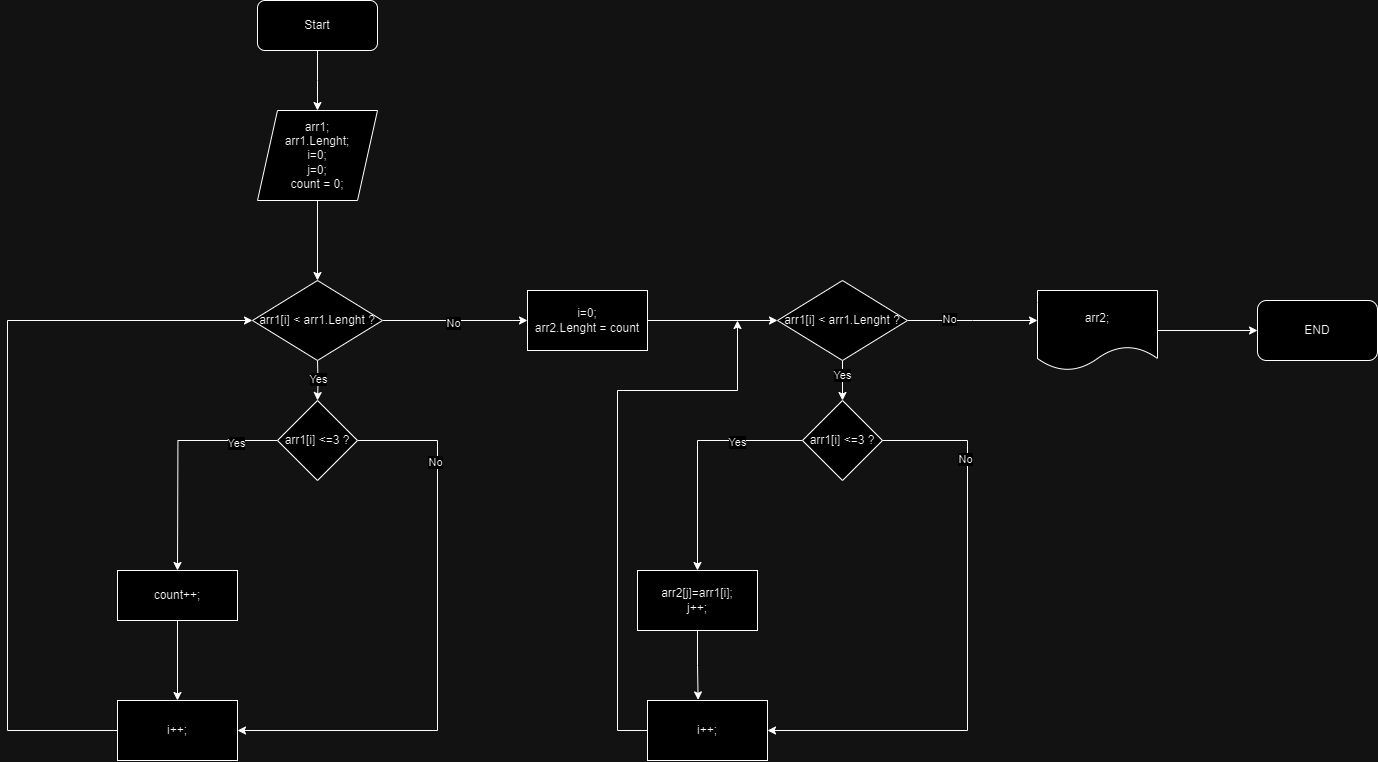

The diagram above was exported from draw.io. Its source (the exported page's mxGraphModel, read from the mxfile embedded in the PNG):
<mxGraphModel dx="2049" dy="2252" grid="1" gridSize="10" guides="1" tooltips="1" connect="1" arrows="1" fold="1" page="1" pageScale="1" pageWidth="827" pageHeight="1169" math="0" shadow="0">
  <root>
    <mxCell id="0" />
    <mxCell id="1" parent="0" />
    <mxCell id="YFHB7XfuTqpJpWhZnw3J-4" style="edgeStyle=orthogonalEdgeStyle;rounded=0;orthogonalLoop=1;jettySize=auto;html=1;" edge="1" parent="1" source="YFHB7XfuTqpJpWhZnw3J-3">
      <mxGeometry relative="1" as="geometry">
        <mxPoint x="400" y="20" as="targetPoint" />
      </mxGeometry>
    </mxCell>
    <mxCell id="YFHB7XfuTqpJpWhZnw3J-3" value="Start" style="rounded=1;whiteSpace=wrap;html=1;" vertex="1" parent="1">
      <mxGeometry x="340" y="-90" width="120" height="50" as="geometry" />
    </mxCell>
    <mxCell id="YFHB7XfuTqpJpWhZnw3J-6" style="edgeStyle=orthogonalEdgeStyle;rounded=0;orthogonalLoop=1;jettySize=auto;html=1;entryX=0.5;entryY=0;entryDx=0;entryDy=0;" edge="1" parent="1" source="YFHB7XfuTqpJpWhZnw3J-5" target="YFHB7XfuTqpJpWhZnw3J-16">
      <mxGeometry relative="1" as="geometry">
        <mxPoint x="400" y="160" as="targetPoint" />
      </mxGeometry>
    </mxCell>
    <mxCell id="YFHB7XfuTqpJpWhZnw3J-5" value="arr1;&lt;br&gt;arr1.Lenght;&lt;br&gt;i=0;&lt;br&gt;j=0;&lt;br&gt;count = 0;" style="shape=parallelogram;perimeter=parallelogramPerimeter;whiteSpace=wrap;html=1;fixedSize=1;" vertex="1" parent="1">
      <mxGeometry x="340" y="20" width="120" height="90" as="geometry" />
    </mxCell>
    <mxCell id="YFHB7XfuTqpJpWhZnw3J-8" style="edgeStyle=orthogonalEdgeStyle;rounded=0;orthogonalLoop=1;jettySize=auto;html=1;" edge="1" parent="1" source="YFHB7XfuTqpJpWhZnw3J-7">
      <mxGeometry relative="1" as="geometry">
        <mxPoint x="260" y="480" as="targetPoint" />
      </mxGeometry>
    </mxCell>
    <mxCell id="YFHB7XfuTqpJpWhZnw3J-11" value="Yes" style="edgeLabel;html=1;align=center;verticalAlign=middle;resizable=0;points=[];" vertex="1" connectable="0" parent="YFHB7XfuTqpJpWhZnw3J-8">
      <mxGeometry x="-0.6446" y="2" relative="1" as="geometry">
        <mxPoint as="offset" />
      </mxGeometry>
    </mxCell>
    <mxCell id="YFHB7XfuTqpJpWhZnw3J-9" style="edgeStyle=orthogonalEdgeStyle;rounded=0;orthogonalLoop=1;jettySize=auto;html=1;entryX=1;entryY=0.5;entryDx=0;entryDy=0;" edge="1" parent="1" source="YFHB7XfuTqpJpWhZnw3J-7" target="YFHB7XfuTqpJpWhZnw3J-14">
      <mxGeometry relative="1" as="geometry">
        <mxPoint x="540" y="630" as="targetPoint" />
        <Array as="points">
          <mxPoint x="520" y="350" />
          <mxPoint x="520" y="640" />
        </Array>
      </mxGeometry>
    </mxCell>
    <mxCell id="YFHB7XfuTqpJpWhZnw3J-10" value="No" style="edgeLabel;html=1;align=center;verticalAlign=middle;resizable=0;points=[];" vertex="1" connectable="0" parent="YFHB7XfuTqpJpWhZnw3J-9">
      <mxGeometry x="-0.6443" y="-3" relative="1" as="geometry">
        <mxPoint as="offset" />
      </mxGeometry>
    </mxCell>
    <mxCell id="YFHB7XfuTqpJpWhZnw3J-7" value="arr1[i] &amp;lt;=3 ?" style="rhombus;whiteSpace=wrap;html=1;" vertex="1" parent="1">
      <mxGeometry x="360" y="310" width="80" height="80" as="geometry" />
    </mxCell>
    <mxCell id="YFHB7XfuTqpJpWhZnw3J-40" style="edgeStyle=orthogonalEdgeStyle;rounded=0;orthogonalLoop=1;jettySize=auto;html=1;entryX=0.422;entryY=-0.01;entryDx=0;entryDy=0;entryPerimeter=0;" edge="1" parent="1" source="YFHB7XfuTqpJpWhZnw3J-12" target="YFHB7XfuTqpJpWhZnw3J-38">
      <mxGeometry relative="1" as="geometry" />
    </mxCell>
    <mxCell id="YFHB7XfuTqpJpWhZnw3J-12" value="arr2[j]=arr1[i];&lt;br&gt;j++;" style="rounded=0;whiteSpace=wrap;html=1;" vertex="1" parent="1">
      <mxGeometry x="720" y="480" width="120" height="60" as="geometry" />
    </mxCell>
    <mxCell id="YFHB7XfuTqpJpWhZnw3J-15" style="edgeStyle=orthogonalEdgeStyle;rounded=0;orthogonalLoop=1;jettySize=auto;html=1;entryX=0;entryY=0.5;entryDx=0;entryDy=0;" edge="1" parent="1" source="YFHB7XfuTqpJpWhZnw3J-14" target="YFHB7XfuTqpJpWhZnw3J-16">
      <mxGeometry relative="1" as="geometry">
        <mxPoint x="80" y="300" as="targetPoint" />
        <Array as="points">
          <mxPoint x="90" y="640" />
          <mxPoint x="90" y="230" />
        </Array>
      </mxGeometry>
    </mxCell>
    <mxCell id="YFHB7XfuTqpJpWhZnw3J-14" value="i++;" style="rounded=0;whiteSpace=wrap;html=1;" vertex="1" parent="1">
      <mxGeometry x="200" y="610" width="120" height="60" as="geometry" />
    </mxCell>
    <mxCell id="YFHB7XfuTqpJpWhZnw3J-17" style="edgeStyle=orthogonalEdgeStyle;rounded=0;orthogonalLoop=1;jettySize=auto;html=1;" edge="1" parent="1" source="YFHB7XfuTqpJpWhZnw3J-16">
      <mxGeometry relative="1" as="geometry">
        <mxPoint x="610" y="230" as="targetPoint" />
      </mxGeometry>
    </mxCell>
    <mxCell id="YFHB7XfuTqpJpWhZnw3J-20" value="No" style="edgeLabel;html=1;align=center;verticalAlign=middle;resizable=0;points=[];" vertex="1" connectable="0" parent="YFHB7XfuTqpJpWhZnw3J-17">
      <mxGeometry x="-0.034" y="-2" relative="1" as="geometry">
        <mxPoint as="offset" />
      </mxGeometry>
    </mxCell>
    <mxCell id="YFHB7XfuTqpJpWhZnw3J-18" style="edgeStyle=orthogonalEdgeStyle;rounded=0;orthogonalLoop=1;jettySize=auto;html=1;entryX=0.5;entryY=0;entryDx=0;entryDy=0;" edge="1" parent="1">
      <mxGeometry relative="1" as="geometry">
        <mxPoint x="400" y="270" as="sourcePoint" />
        <mxPoint x="400" y="310" as="targetPoint" />
      </mxGeometry>
    </mxCell>
    <mxCell id="YFHB7XfuTqpJpWhZnw3J-19" value="Yes" style="edgeLabel;html=1;align=center;verticalAlign=middle;resizable=0;points=[];" vertex="1" connectable="0" parent="YFHB7XfuTqpJpWhZnw3J-18">
      <mxGeometry x="-0.0857" relative="1" as="geometry">
        <mxPoint as="offset" />
      </mxGeometry>
    </mxCell>
    <mxCell id="YFHB7XfuTqpJpWhZnw3J-16" value="arr1[i] &amp;lt; arr1.Lenght ?" style="rhombus;whiteSpace=wrap;html=1;" vertex="1" parent="1">
      <mxGeometry x="335" y="190" width="130" height="80" as="geometry" />
    </mxCell>
    <mxCell id="YFHB7XfuTqpJpWhZnw3J-45" style="edgeStyle=orthogonalEdgeStyle;rounded=0;orthogonalLoop=1;jettySize=auto;html=1;" edge="1" parent="1" source="YFHB7XfuTqpJpWhZnw3J-22" target="YFHB7XfuTqpJpWhZnw3J-25">
      <mxGeometry relative="1" as="geometry" />
    </mxCell>
    <mxCell id="YFHB7XfuTqpJpWhZnw3J-22" value="arr2;" style="shape=document;whiteSpace=wrap;html=1;boundedLbl=1;" vertex="1" parent="1">
      <mxGeometry x="1120" y="200" width="120" height="80" as="geometry" />
    </mxCell>
    <mxCell id="YFHB7XfuTqpJpWhZnw3J-25" value="END" style="rounded=1;whiteSpace=wrap;html=1;" vertex="1" parent="1">
      <mxGeometry x="1340" y="210" width="120" height="60" as="geometry" />
    </mxCell>
    <mxCell id="YFHB7XfuTqpJpWhZnw3J-27" style="edgeStyle=orthogonalEdgeStyle;rounded=0;orthogonalLoop=1;jettySize=auto;html=1;entryX=0.5;entryY=0;entryDx=0;entryDy=0;" edge="1" parent="1" source="YFHB7XfuTqpJpWhZnw3J-26" target="YFHB7XfuTqpJpWhZnw3J-14">
      <mxGeometry relative="1" as="geometry" />
    </mxCell>
    <mxCell id="YFHB7XfuTqpJpWhZnw3J-26" value="count++;" style="rounded=0;whiteSpace=wrap;html=1;" vertex="1" parent="1">
      <mxGeometry x="200" y="480" width="120" height="50" as="geometry" />
    </mxCell>
    <mxCell id="YFHB7XfuTqpJpWhZnw3J-30" style="edgeStyle=orthogonalEdgeStyle;rounded=0;orthogonalLoop=1;jettySize=auto;html=1;entryX=0;entryY=0.5;entryDx=0;entryDy=0;" edge="1" parent="1" source="YFHB7XfuTqpJpWhZnw3J-28" target="YFHB7XfuTqpJpWhZnw3J-29">
      <mxGeometry relative="1" as="geometry" />
    </mxCell>
    <mxCell id="YFHB7XfuTqpJpWhZnw3J-28" value="i=0;&lt;br&gt;arr2.Lenght = count" style="rounded=0;whiteSpace=wrap;html=1;" vertex="1" parent="1">
      <mxGeometry x="610" y="200" width="120" height="60" as="geometry" />
    </mxCell>
    <mxCell id="YFHB7XfuTqpJpWhZnw3J-32" style="edgeStyle=orthogonalEdgeStyle;rounded=0;orthogonalLoop=1;jettySize=auto;html=1;entryX=0.5;entryY=0;entryDx=0;entryDy=0;" edge="1" parent="1" source="YFHB7XfuTqpJpWhZnw3J-29" target="YFHB7XfuTqpJpWhZnw3J-31">
      <mxGeometry relative="1" as="geometry" />
    </mxCell>
    <mxCell id="YFHB7XfuTqpJpWhZnw3J-42" value="Yes" style="edgeLabel;html=1;align=center;verticalAlign=middle;resizable=0;points=[];" vertex="1" connectable="0" parent="YFHB7XfuTqpJpWhZnw3J-32">
      <mxGeometry x="-0.3095" y="-1" relative="1" as="geometry">
        <mxPoint as="offset" />
      </mxGeometry>
    </mxCell>
    <mxCell id="YFHB7XfuTqpJpWhZnw3J-41" style="edgeStyle=orthogonalEdgeStyle;rounded=0;orthogonalLoop=1;jettySize=auto;html=1;" edge="1" parent="1" source="YFHB7XfuTqpJpWhZnw3J-29">
      <mxGeometry relative="1" as="geometry">
        <mxPoint x="1120" y="230" as="targetPoint" />
      </mxGeometry>
    </mxCell>
    <mxCell id="YFHB7XfuTqpJpWhZnw3J-43" value="No" style="edgeLabel;html=1;align=center;verticalAlign=middle;resizable=0;points=[];" vertex="1" connectable="0" parent="YFHB7XfuTqpJpWhZnw3J-41">
      <mxGeometry x="-0.3747" y="2" relative="1" as="geometry">
        <mxPoint as="offset" />
      </mxGeometry>
    </mxCell>
    <mxCell id="YFHB7XfuTqpJpWhZnw3J-29" value="arr1[i] &amp;lt; arr1.Lenght ?" style="rhombus;whiteSpace=wrap;html=1;" vertex="1" parent="1">
      <mxGeometry x="860" y="190" width="130" height="80" as="geometry" />
    </mxCell>
    <mxCell id="YFHB7XfuTqpJpWhZnw3J-34" style="edgeStyle=orthogonalEdgeStyle;rounded=0;orthogonalLoop=1;jettySize=auto;html=1;entryX=0.5;entryY=0;entryDx=0;entryDy=0;exitX=0;exitY=0.5;exitDx=0;exitDy=0;" edge="1" parent="1" source="YFHB7XfuTqpJpWhZnw3J-31" target="YFHB7XfuTqpJpWhZnw3J-12">
      <mxGeometry relative="1" as="geometry">
        <Array as="points">
          <mxPoint x="780" y="350" />
        </Array>
      </mxGeometry>
    </mxCell>
    <mxCell id="YFHB7XfuTqpJpWhZnw3J-39" value="Yes" style="edgeLabel;html=1;align=center;verticalAlign=middle;resizable=0;points=[];" vertex="1" connectable="0" parent="YFHB7XfuTqpJpWhZnw3J-34">
      <mxGeometry x="-0.4407" y="1" relative="1" as="geometry">
        <mxPoint as="offset" />
      </mxGeometry>
    </mxCell>
    <mxCell id="YFHB7XfuTqpJpWhZnw3J-31" value="arr1[i] &amp;lt;=3 ?" style="rhombus;whiteSpace=wrap;html=1;" vertex="1" parent="1">
      <mxGeometry x="885" y="310" width="80" height="80" as="geometry" />
    </mxCell>
    <mxCell id="YFHB7XfuTqpJpWhZnw3J-35" style="edgeStyle=orthogonalEdgeStyle;rounded=0;orthogonalLoop=1;jettySize=auto;html=1;entryX=1;entryY=0.5;entryDx=0;entryDy=0;exitX=1;exitY=0.5;exitDx=0;exitDy=0;" edge="1" parent="1" target="YFHB7XfuTqpJpWhZnw3J-38" source="YFHB7XfuTqpJpWhZnw3J-31">
      <mxGeometry relative="1" as="geometry">
        <mxPoint x="1070" y="630" as="targetPoint" />
        <mxPoint x="970" y="350" as="sourcePoint" />
        <Array as="points">
          <mxPoint x="1050" y="350" />
          <mxPoint x="1050" y="640" />
        </Array>
      </mxGeometry>
    </mxCell>
    <mxCell id="YFHB7XfuTqpJpWhZnw3J-36" value="No" style="edgeLabel;html=1;align=center;verticalAlign=middle;resizable=0;points=[];" vertex="1" connectable="0" parent="YFHB7XfuTqpJpWhZnw3J-35">
      <mxGeometry x="-0.6443" y="-3" relative="1" as="geometry">
        <mxPoint as="offset" />
      </mxGeometry>
    </mxCell>
    <mxCell id="YFHB7XfuTqpJpWhZnw3J-37" style="edgeStyle=orthogonalEdgeStyle;rounded=0;orthogonalLoop=1;jettySize=auto;html=1;" edge="1" parent="1" source="YFHB7XfuTqpJpWhZnw3J-38">
      <mxGeometry relative="1" as="geometry">
        <mxPoint x="820" y="230" as="targetPoint" />
        <Array as="points">
          <mxPoint x="700" y="640" />
          <mxPoint x="700" y="300" />
          <mxPoint x="820" y="300" />
        </Array>
      </mxGeometry>
    </mxCell>
    <mxCell id="YFHB7XfuTqpJpWhZnw3J-38" value="i++;" style="rounded=0;whiteSpace=wrap;html=1;" vertex="1" parent="1">
      <mxGeometry x="730" y="610" width="120" height="60" as="geometry" />
    </mxCell>
  </root>
</mxGraphModel>